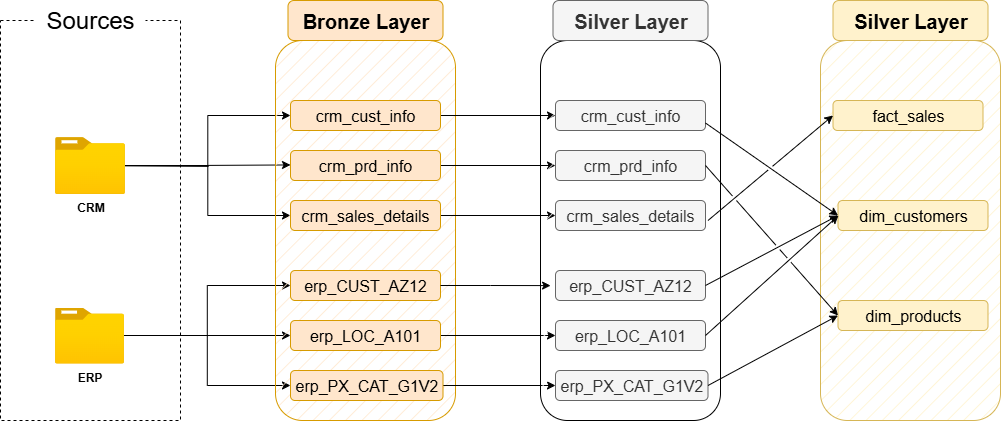

The diagram above was exported from draw.io. Its source (the exported page's mxGraphModel, read from the mxfile embedded in the PNG):
<mxGraphModel dx="930" dy="611" grid="1" gridSize="10" guides="1" tooltips="1" connect="1" arrows="1" fold="1" page="1" pageScale="1" pageWidth="1920" pageHeight="1200" math="0" shadow="0">
  <root>
    <mxCell id="0" />
    <mxCell id="1" parent="0" />
    <mxCell id="AnBokrwv04i174QOUSZK-1" value="" style="rounded=0;whiteSpace=wrap;html=1;dashed=1;fillColor=none;" parent="1" vertex="1">
      <mxGeometry x="220" y="320" width="180" height="400" as="geometry" />
    </mxCell>
    <mxCell id="AnBokrwv04i174QOUSZK-2" value="&lt;font style=&quot;font-size: 24px;&quot;&gt;Sources&lt;/font&gt;" style="rounded=0;whiteSpace=wrap;html=1;fillColor=default;strokeColor=none;" parent="1" vertex="1">
      <mxGeometry x="255" y="300" width="110" height="40" as="geometry" />
    </mxCell>
    <mxCell id="AnBokrwv04i174QOUSZK-24" style="edgeStyle=orthogonalEdgeStyle;rounded=0;orthogonalLoop=1;jettySize=auto;html=1;entryX=0;entryY=0.5;entryDx=0;entryDy=0;" parent="1" source="AnBokrwv04i174QOUSZK-3" target="AnBokrwv04i174QOUSZK-8" edge="1">
      <mxGeometry relative="1" as="geometry" />
    </mxCell>
    <mxCell id="AnBokrwv04i174QOUSZK-25" style="edgeStyle=orthogonalEdgeStyle;rounded=0;orthogonalLoop=1;jettySize=auto;html=1;entryX=0;entryY=0.5;entryDx=0;entryDy=0;" parent="1" source="AnBokrwv04i174QOUSZK-3" target="AnBokrwv04i174QOUSZK-10" edge="1">
      <mxGeometry relative="1" as="geometry" />
    </mxCell>
    <mxCell id="AnBokrwv04i174QOUSZK-26" style="edgeStyle=orthogonalEdgeStyle;rounded=0;orthogonalLoop=1;jettySize=auto;html=1;entryX=0;entryY=0.25;entryDx=0;entryDy=0;" parent="1" edge="1">
      <mxGeometry relative="1" as="geometry">
        <mxPoint x="344.5" y="465.35176470588243" as="sourcePoint" />
        <mxPoint x="509.9999999999998" y="464.44" as="targetPoint" />
      </mxGeometry>
    </mxCell>
    <mxCell id="AnBokrwv04i174QOUSZK-3" value="&lt;b&gt;CRM&lt;/b&gt;" style="image;aspect=fixed;html=1;points=[];align=center;fontSize=12;image=img/lib/azure2/general/Folder_Blank.svg;" parent="1" vertex="1">
      <mxGeometry x="274.5" y="436.6" width="70" height="56.81" as="geometry" />
    </mxCell>
    <mxCell id="AnBokrwv04i174QOUSZK-29" style="edgeStyle=orthogonalEdgeStyle;rounded=0;orthogonalLoop=1;jettySize=auto;html=1;entryX=0;entryY=0.5;entryDx=0;entryDy=0;" parent="1" source="AnBokrwv04i174QOUSZK-4" target="AnBokrwv04i174QOUSZK-17" edge="1">
      <mxGeometry relative="1" as="geometry" />
    </mxCell>
    <mxCell id="AnBokrwv04i174QOUSZK-30" style="edgeStyle=orthogonalEdgeStyle;rounded=0;orthogonalLoop=1;jettySize=auto;html=1;entryX=0;entryY=0.5;entryDx=0;entryDy=0;" parent="1" source="AnBokrwv04i174QOUSZK-4" target="AnBokrwv04i174QOUSZK-15" edge="1">
      <mxGeometry relative="1" as="geometry" />
    </mxCell>
    <mxCell id="AnBokrwv04i174QOUSZK-31" style="edgeStyle=orthogonalEdgeStyle;rounded=0;orthogonalLoop=1;jettySize=auto;html=1;" parent="1" source="AnBokrwv04i174QOUSZK-4" target="AnBokrwv04i174QOUSZK-16" edge="1">
      <mxGeometry relative="1" as="geometry" />
    </mxCell>
    <mxCell id="AnBokrwv04i174QOUSZK-4" value="&lt;b&gt;ERP&lt;/b&gt;" style="image;aspect=fixed;html=1;points=[];align=center;fontSize=12;image=img/lib/azure2/general/Folder_Blank.svg;" parent="1" vertex="1">
      <mxGeometry x="274.5" y="607" width="69" height="56.00000000000001" as="geometry" />
    </mxCell>
    <mxCell id="AnBokrwv04i174QOUSZK-6" value="" style="rounded=1;whiteSpace=wrap;html=1;fillStyle=hatch;fillColor=#ffe6cc;strokeColor=#d79b00;" parent="1" vertex="1">
      <mxGeometry x="495" y="340" width="180" height="380" as="geometry" />
    </mxCell>
    <mxCell id="AnBokrwv04i174QOUSZK-7" value="&lt;b&gt;&lt;font style=&quot;font-size: 20px;&quot;&gt;Bronze Layer&lt;/font&gt;&lt;/b&gt;" style="rounded=1;whiteSpace=wrap;html=1;strokeColor=#d79b00;fillColor=#ffe6cc;" parent="1" vertex="1">
      <mxGeometry x="507.5" y="300" width="155" height="40" as="geometry" />
    </mxCell>
    <mxCell id="enSFWUsFMItM1wg9cQMi-15" style="edgeStyle=orthogonalEdgeStyle;rounded=0;orthogonalLoop=1;jettySize=auto;html=1;entryX=0;entryY=0.5;entryDx=0;entryDy=0;" parent="1" source="AnBokrwv04i174QOUSZK-8" target="enSFWUsFMItM1wg9cQMi-3" edge="1">
      <mxGeometry relative="1" as="geometry" />
    </mxCell>
    <mxCell id="AnBokrwv04i174QOUSZK-8" value="&lt;font style=&quot;font-size: 16px;&quot;&gt;crm_cust_info&lt;/font&gt;" style="rounded=1;whiteSpace=wrap;html=1;fillColor=#ffe6cc;strokeColor=#d79b00;fillStyle=solid;" parent="1" vertex="1">
      <mxGeometry x="510" y="400" width="150" height="30" as="geometry" />
    </mxCell>
    <mxCell id="enSFWUsFMItM1wg9cQMi-16" style="edgeStyle=orthogonalEdgeStyle;rounded=0;orthogonalLoop=1;jettySize=auto;html=1;entryX=0;entryY=0.5;entryDx=0;entryDy=0;" parent="1" source="AnBokrwv04i174QOUSZK-9" target="enSFWUsFMItM1wg9cQMi-4" edge="1">
      <mxGeometry relative="1" as="geometry" />
    </mxCell>
    <mxCell id="AnBokrwv04i174QOUSZK-9" value="&lt;font style=&quot;font-size: 16px;&quot;&gt;crm_prd_info&lt;/font&gt;" style="rounded=1;whiteSpace=wrap;html=1;fillColor=#ffe6cc;strokeColor=#d79b00;fillStyle=solid;" parent="1" vertex="1">
      <mxGeometry x="510" y="450" width="150" height="30" as="geometry" />
    </mxCell>
    <mxCell id="enSFWUsFMItM1wg9cQMi-17" style="edgeStyle=orthogonalEdgeStyle;rounded=0;orthogonalLoop=1;jettySize=auto;html=1;entryX=0;entryY=0.5;entryDx=0;entryDy=0;" parent="1" source="AnBokrwv04i174QOUSZK-10" target="enSFWUsFMItM1wg9cQMi-5" edge="1">
      <mxGeometry relative="1" as="geometry" />
    </mxCell>
    <mxCell id="AnBokrwv04i174QOUSZK-10" value="&lt;font style=&quot;font-size: 16px;&quot;&gt;crm_sales_details&lt;/font&gt;" style="rounded=1;whiteSpace=wrap;html=1;fillColor=#ffe6cc;strokeColor=#d79b00;fillStyle=solid;" parent="1" vertex="1">
      <mxGeometry x="510" y="500" width="150" height="30" as="geometry" />
    </mxCell>
    <mxCell id="AnBokrwv04i174QOUSZK-15" value="&lt;font style=&quot;font-size: 16px;&quot;&gt;erp_CUST_AZ12&lt;/font&gt;" style="rounded=1;whiteSpace=wrap;html=1;fillColor=#ffe6cc;strokeColor=#d79b00;fillStyle=solid;" parent="1" vertex="1">
      <mxGeometry x="510" y="570" width="150" height="30" as="geometry" />
    </mxCell>
    <mxCell id="enSFWUsFMItM1wg9cQMi-19" style="edgeStyle=orthogonalEdgeStyle;rounded=0;orthogonalLoop=1;jettySize=auto;html=1;entryX=0;entryY=0.5;entryDx=0;entryDy=0;" parent="1" source="AnBokrwv04i174QOUSZK-16" target="enSFWUsFMItM1wg9cQMi-7" edge="1">
      <mxGeometry relative="1" as="geometry" />
    </mxCell>
    <mxCell id="AnBokrwv04i174QOUSZK-16" value="&lt;font style=&quot;font-size: 16px;&quot;&gt;erp_LOC_A101&lt;/font&gt;" style="rounded=1;whiteSpace=wrap;html=1;fillColor=#ffe6cc;strokeColor=#d79b00;fillStyle=solid;" parent="1" vertex="1">
      <mxGeometry x="510" y="620" width="150" height="30" as="geometry" />
    </mxCell>
    <mxCell id="enSFWUsFMItM1wg9cQMi-20" style="edgeStyle=orthogonalEdgeStyle;rounded=0;orthogonalLoop=1;jettySize=auto;html=1;entryX=0;entryY=0.5;entryDx=0;entryDy=0;" parent="1" source="AnBokrwv04i174QOUSZK-17" target="enSFWUsFMItM1wg9cQMi-8" edge="1">
      <mxGeometry relative="1" as="geometry" />
    </mxCell>
    <mxCell id="AnBokrwv04i174QOUSZK-17" value="&lt;font style=&quot;font-size: 16px;&quot;&gt;erp_PX_CAT_G1V2&lt;/font&gt;" style="rounded=1;whiteSpace=wrap;html=1;fillColor=#ffe6cc;strokeColor=#d79b00;fillStyle=solid;" parent="1" vertex="1">
      <mxGeometry x="510" y="670" width="152.5" height="30" as="geometry" />
    </mxCell>
    <mxCell id="enSFWUsFMItM1wg9cQMi-1" value="" style="rounded=1;whiteSpace=wrap;html=1;fillStyle=hatch;" parent="1" vertex="1">
      <mxGeometry x="760" y="340" width="180" height="380" as="geometry" />
    </mxCell>
    <mxCell id="enSFWUsFMItM1wg9cQMi-2" value="&lt;b&gt;&lt;font style=&quot;font-size: 20px;&quot;&gt;Silver Layer&lt;/font&gt;&lt;/b&gt;" style="rounded=1;whiteSpace=wrap;html=1;strokeColor=#666666;fillColor=#f5f5f5;fontColor=#333333;" parent="1" vertex="1">
      <mxGeometry x="772.5" y="300" width="155" height="40" as="geometry" />
    </mxCell>
    <mxCell id="enSFWUsFMItM1wg9cQMi-3" value="&lt;font style=&quot;font-size: 16px;&quot;&gt;crm_cust_info&lt;/font&gt;" style="rounded=1;whiteSpace=wrap;html=1;fillColor=#f5f5f5;strokeColor=#666666;fillStyle=solid;fontColor=#333333;" parent="1" vertex="1">
      <mxGeometry x="775" y="400" width="150" height="30" as="geometry" />
    </mxCell>
    <mxCell id="enSFWUsFMItM1wg9cQMi-4" value="&lt;font style=&quot;font-size: 16px;&quot;&gt;crm_prd_info&lt;/font&gt;" style="rounded=1;whiteSpace=wrap;html=1;fillColor=#f5f5f5;strokeColor=#666666;fillStyle=solid;fontColor=#333333;" parent="1" vertex="1">
      <mxGeometry x="775" y="450" width="150" height="30" as="geometry" />
    </mxCell>
    <mxCell id="enSFWUsFMItM1wg9cQMi-5" value="&lt;font style=&quot;font-size: 16px;&quot;&gt;crm_sales_details&lt;/font&gt;" style="rounded=1;whiteSpace=wrap;html=1;fillColor=#f5f5f5;strokeColor=#666666;fillStyle=solid;fontColor=#333333;" parent="1" vertex="1">
      <mxGeometry x="775" y="500" width="150" height="30" as="geometry" />
    </mxCell>
    <mxCell id="enSFWUsFMItM1wg9cQMi-6" value="&lt;font style=&quot;font-size: 16px;&quot;&gt;erp_CUST_AZ12&lt;/font&gt;" style="rounded=1;whiteSpace=wrap;html=1;fillColor=#f5f5f5;strokeColor=#666666;fillStyle=solid;fontColor=#333333;" parent="1" vertex="1">
      <mxGeometry x="775" y="570" width="150" height="30" as="geometry" />
    </mxCell>
    <mxCell id="enSFWUsFMItM1wg9cQMi-7" value="&lt;font style=&quot;font-size: 16px;&quot;&gt;erp_LOC_A101&lt;/font&gt;" style="rounded=1;whiteSpace=wrap;html=1;fillColor=#f5f5f5;strokeColor=#666666;fillStyle=solid;fontColor=#333333;" parent="1" vertex="1">
      <mxGeometry x="775" y="620" width="150" height="30" as="geometry" />
    </mxCell>
    <mxCell id="enSFWUsFMItM1wg9cQMi-8" value="&lt;font style=&quot;font-size: 16px;&quot;&gt;erp_PX_CAT_G1V2&lt;/font&gt;" style="rounded=1;whiteSpace=wrap;html=1;fillColor=#f5f5f5;strokeColor=#666666;fillStyle=solid;fontColor=#333333;" parent="1" vertex="1">
      <mxGeometry x="775" y="670" width="152.5" height="30" as="geometry" />
    </mxCell>
    <mxCell id="enSFWUsFMItM1wg9cQMi-18" style="edgeStyle=orthogonalEdgeStyle;rounded=0;orthogonalLoop=1;jettySize=auto;html=1;entryX=0.056;entryY=0.645;entryDx=0;entryDy=0;entryPerimeter=0;" parent="1" source="AnBokrwv04i174QOUSZK-15" target="enSFWUsFMItM1wg9cQMi-1" edge="1">
      <mxGeometry relative="1" as="geometry" />
    </mxCell>
    <mxCell id="HYiyDLLMXq2Nv5ZoNzs5-1" value="" style="rounded=1;whiteSpace=wrap;html=1;fillStyle=hatch;fillColor=#fff2cc;strokeColor=#d6b656;" parent="1" vertex="1">
      <mxGeometry x="1040" y="340" width="180" height="380" as="geometry" />
    </mxCell>
    <mxCell id="HYiyDLLMXq2Nv5ZoNzs5-2" value="&lt;b&gt;&lt;font style=&quot;font-size: 20px;&quot;&gt;Silver Layer&lt;/font&gt;&lt;/b&gt;" style="rounded=1;whiteSpace=wrap;html=1;strokeColor=#d6b656;fillColor=#fff2cc;" parent="1" vertex="1">
      <mxGeometry x="1052.5" y="300" width="155" height="40" as="geometry" />
    </mxCell>
    <mxCell id="HYiyDLLMXq2Nv5ZoNzs5-3" value="&lt;font style=&quot;font-size: 16px;&quot;&gt;fact_sales&lt;/font&gt;" style="rounded=1;whiteSpace=wrap;html=1;fillColor=#fff2cc;strokeColor=#d6b656;fillStyle=solid;" parent="1" vertex="1">
      <mxGeometry x="1052.5" y="400" width="150" height="30" as="geometry" />
    </mxCell>
    <mxCell id="HYiyDLLMXq2Nv5ZoNzs5-4" value="&lt;font style=&quot;font-size: 16px;&quot;&gt;dim_customers&lt;/font&gt;" style="rounded=1;whiteSpace=wrap;html=1;fillColor=#fff2cc;strokeColor=#d6b656;fillStyle=solid;" parent="1" vertex="1">
      <mxGeometry x="1057.5" y="500" width="150" height="30" as="geometry" />
    </mxCell>
    <mxCell id="HYiyDLLMXq2Nv5ZoNzs5-5" value="&lt;font style=&quot;font-size: 16px;&quot;&gt;dim_products&lt;/font&gt;" style="rounded=1;whiteSpace=wrap;html=1;fillColor=#fff2cc;strokeColor=#d6b656;fillStyle=solid;" parent="1" vertex="1">
      <mxGeometry x="1057.5" y="600" width="150" height="30" as="geometry" />
    </mxCell>
    <mxCell id="HYiyDLLMXq2Nv5ZoNzs5-10" value="" style="endArrow=classic;html=1;rounded=0;entryX=0;entryY=0.5;entryDx=0;entryDy=0;exitX=1;exitY=0.75;exitDx=0;exitDy=0;jumpStyle=gap;" parent="1" source="enSFWUsFMItM1wg9cQMi-3" target="HYiyDLLMXq2Nv5ZoNzs5-4" edge="1">
      <mxGeometry width="50" height="50" relative="1" as="geometry">
        <mxPoint x="927.5" y="464.29" as="sourcePoint" />
        <mxPoint x="1055.5" y="464.29" as="targetPoint" />
        <Array as="points" />
      </mxGeometry>
    </mxCell>
    <mxCell id="HYiyDLLMXq2Nv5ZoNzs5-11" value="" style="endArrow=classic;html=1;rounded=0;entryX=0;entryY=0.5;entryDx=0;entryDy=0;exitX=1;exitY=0.5;exitDx=0;exitDy=0;jumpStyle=gap;" parent="1" target="HYiyDLLMXq2Nv5ZoNzs5-3" edge="1">
      <mxGeometry width="50" height="50" relative="1" as="geometry">
        <mxPoint x="927.5" y="520" as="sourcePoint" />
        <mxPoint x="1060" y="620" as="targetPoint" />
        <Array as="points" />
      </mxGeometry>
    </mxCell>
    <mxCell id="HYiyDLLMXq2Nv5ZoNzs5-12" value="" style="endArrow=classic;html=1;rounded=0;entryX=0;entryY=0.5;entryDx=0;entryDy=0;exitX=1;exitY=0.5;exitDx=0;exitDy=0;jumpStyle=gap;" parent="1" source="enSFWUsFMItM1wg9cQMi-6" target="HYiyDLLMXq2Nv5ZoNzs5-4" edge="1">
      <mxGeometry width="50" height="50" relative="1" as="geometry">
        <mxPoint x="935" y="525" as="sourcePoint" />
        <mxPoint x="1068" y="590" as="targetPoint" />
        <Array as="points" />
      </mxGeometry>
    </mxCell>
    <mxCell id="HYiyDLLMXq2Nv5ZoNzs5-13" value="" style="endArrow=classic;html=1;rounded=0;exitX=1;exitY=0.5;exitDx=0;exitDy=0;jumpStyle=gap;" parent="1" source="enSFWUsFMItM1wg9cQMi-7" edge="1">
      <mxGeometry width="50" height="50" relative="1" as="geometry">
        <mxPoint x="935" y="595" as="sourcePoint" />
        <mxPoint x="1058" y="515" as="targetPoint" />
        <Array as="points" />
      </mxGeometry>
    </mxCell>
    <mxCell id="HYiyDLLMXq2Nv5ZoNzs5-14" value="" style="endArrow=classic;html=1;rounded=0;exitX=1;exitY=0.5;exitDx=0;exitDy=0;jumpStyle=gap;entryX=0;entryY=0.5;entryDx=0;entryDy=0;" parent="1" source="enSFWUsFMItM1wg9cQMi-8" target="HYiyDLLMXq2Nv5ZoNzs5-5" edge="1">
      <mxGeometry width="50" height="50" relative="1" as="geometry">
        <mxPoint x="925" y="687.5" as="sourcePoint" />
        <mxPoint x="1060" y="582.5" as="targetPoint" />
        <Array as="points" />
      </mxGeometry>
    </mxCell>
    <mxCell id="LH95tcqNnnD8MditXD7b-1" value="" style="endArrow=classic;html=1;rounded=0;entryX=0;entryY=0.5;entryDx=0;entryDy=0;exitX=1;exitY=0.5;exitDx=0;exitDy=0;jumpStyle=gap;" parent="1" source="enSFWUsFMItM1wg9cQMi-4" target="HYiyDLLMXq2Nv5ZoNzs5-5" edge="1">
      <mxGeometry width="50" height="50" relative="1" as="geometry">
        <mxPoint x="937.5" y="530" as="sourcePoint" />
        <mxPoint x="1063" y="425" as="targetPoint" />
        <Array as="points" />
      </mxGeometry>
    </mxCell>
  </root>
</mxGraphModel>